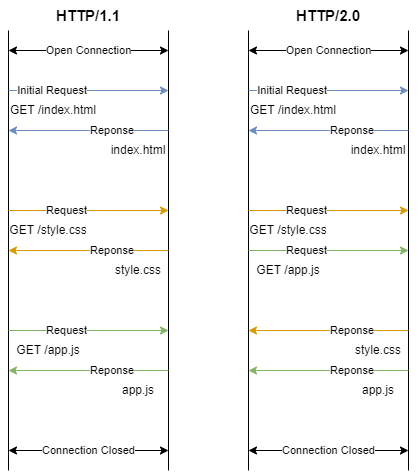

The diagram above was exported from draw.io. Its source (the exported page's mxGraphModel, read from the mxfile embedded in the PNG):
<mxGraphModel dx="981" dy="597" grid="1" gridSize="10" guides="1" tooltips="1" connect="1" arrows="1" fold="1" page="1" pageScale="1" pageWidth="827" pageHeight="1169" math="0" shadow="0">
  <root>
    <mxCell id="0" />
    <mxCell id="1" parent="0" />
    <mxCell id="0bV_P2XOXkIwSuYX2PzQ-1" value="" style="endArrow=none;html=1;rounded=0;" edge="1" parent="1">
      <mxGeometry width="50" height="50" relative="1" as="geometry">
        <mxPoint x="120" y="600" as="sourcePoint" />
        <mxPoint x="120" y="160" as="targetPoint" />
      </mxGeometry>
    </mxCell>
    <mxCell id="0bV_P2XOXkIwSuYX2PzQ-2" value="" style="endArrow=none;html=1;rounded=0;" edge="1" parent="1">
      <mxGeometry width="50" height="50" relative="1" as="geometry">
        <mxPoint x="280" y="600" as="sourcePoint" />
        <mxPoint x="280" y="160" as="targetPoint" />
      </mxGeometry>
    </mxCell>
    <mxCell id="0bV_P2XOXkIwSuYX2PzQ-3" value="Open Connection" style="endArrow=classic;startArrow=classic;html=1;rounded=0;" edge="1" parent="1">
      <mxGeometry width="50" height="50" relative="1" as="geometry">
        <mxPoint x="120" y="180" as="sourcePoint" />
        <mxPoint x="280" y="180" as="targetPoint" />
      </mxGeometry>
    </mxCell>
    <mxCell id="0bV_P2XOXkIwSuYX2PzQ-4" value="Initial Request" style="endArrow=classic;html=1;rounded=0;align=right;fillColor=#dae8fc;strokeColor=#6c8ebf;" edge="1" parent="1">
      <mxGeometry width="50" height="50" relative="1" as="geometry">
        <mxPoint x="120" y="220" as="sourcePoint" />
        <mxPoint x="280" y="220" as="targetPoint" />
      </mxGeometry>
    </mxCell>
    <mxCell id="0bV_P2XOXkIwSuYX2PzQ-5" value="Reponse" style="endArrow=classic;html=1;rounded=0;align=left;fillColor=#dae8fc;strokeColor=#6c8ebf;" edge="1" parent="1">
      <mxGeometry width="50" height="50" relative="1" as="geometry">
        <mxPoint x="280" y="260" as="sourcePoint" />
        <mxPoint x="120" y="260" as="targetPoint" />
      </mxGeometry>
    </mxCell>
    <mxCell id="0bV_P2XOXkIwSuYX2PzQ-6" value="GET /index.html" style="text;html=1;strokeColor=none;fillColor=none;align=center;verticalAlign=middle;whiteSpace=wrap;rounded=0;" vertex="1" parent="1">
      <mxGeometry x="120" y="230" width="90" height="20" as="geometry" />
    </mxCell>
    <mxCell id="0bV_P2XOXkIwSuYX2PzQ-7" value="index.html" style="text;html=1;strokeColor=none;fillColor=none;align=center;verticalAlign=middle;whiteSpace=wrap;rounded=0;" vertex="1" parent="1">
      <mxGeometry x="220" y="270" width="60" height="20" as="geometry" />
    </mxCell>
    <mxCell id="0bV_P2XOXkIwSuYX2PzQ-8" value="Request" style="endArrow=classic;html=1;rounded=0;align=right;fillColor=#ffe6cc;strokeColor=#d79b00;" edge="1" parent="1">
      <mxGeometry width="50" height="50" relative="1" as="geometry">
        <mxPoint x="120" y="340" as="sourcePoint" />
        <mxPoint x="280" y="340" as="targetPoint" />
      </mxGeometry>
    </mxCell>
    <mxCell id="0bV_P2XOXkIwSuYX2PzQ-9" value="GET /style.css" style="text;html=1;strokeColor=none;fillColor=none;align=center;verticalAlign=middle;whiteSpace=wrap;rounded=0;" vertex="1" parent="1">
      <mxGeometry x="120" y="350" width="80" height="20" as="geometry" />
    </mxCell>
    <mxCell id="0bV_P2XOXkIwSuYX2PzQ-10" value="Reponse" style="endArrow=classic;html=1;rounded=0;align=left;fillColor=#ffe6cc;strokeColor=#d79b00;" edge="1" parent="1">
      <mxGeometry width="50" height="50" relative="1" as="geometry">
        <mxPoint x="280" y="380" as="sourcePoint" />
        <mxPoint x="120" y="380" as="targetPoint" />
      </mxGeometry>
    </mxCell>
    <mxCell id="0bV_P2XOXkIwSuYX2PzQ-11" value="style.css" style="text;html=1;strokeColor=none;fillColor=none;align=center;verticalAlign=middle;whiteSpace=wrap;rounded=0;" vertex="1" parent="1">
      <mxGeometry x="220" y="390" width="60" height="20" as="geometry" />
    </mxCell>
    <mxCell id="0bV_P2XOXkIwSuYX2PzQ-12" value="Request" style="endArrow=classic;html=1;rounded=0;align=right;fillColor=#d5e8d4;strokeColor=#82b366;" edge="1" parent="1">
      <mxGeometry width="50" height="50" relative="1" as="geometry">
        <mxPoint x="120" y="460" as="sourcePoint" />
        <mxPoint x="280" y="460" as="targetPoint" />
      </mxGeometry>
    </mxCell>
    <mxCell id="0bV_P2XOXkIwSuYX2PzQ-13" value="GET /app.js" style="text;html=1;strokeColor=none;fillColor=none;align=center;verticalAlign=middle;whiteSpace=wrap;rounded=0;" vertex="1" parent="1">
      <mxGeometry x="120" y="470" width="80" height="20" as="geometry" />
    </mxCell>
    <mxCell id="0bV_P2XOXkIwSuYX2PzQ-14" value="Reponse" style="endArrow=classic;html=1;rounded=0;align=left;fillColor=#d5e8d4;strokeColor=#82b366;" edge="1" parent="1">
      <mxGeometry width="50" height="50" relative="1" as="geometry">
        <mxPoint x="280" y="500" as="sourcePoint" />
        <mxPoint x="120" y="500" as="targetPoint" />
      </mxGeometry>
    </mxCell>
    <mxCell id="0bV_P2XOXkIwSuYX2PzQ-15" value="app.js" style="text;html=1;strokeColor=none;fillColor=none;align=center;verticalAlign=middle;whiteSpace=wrap;rounded=0;" vertex="1" parent="1">
      <mxGeometry x="220" y="510" width="60" height="20" as="geometry" />
    </mxCell>
    <mxCell id="0bV_P2XOXkIwSuYX2PzQ-16" value="Connection Closed" style="endArrow=classic;startArrow=classic;html=1;rounded=0;" edge="1" parent="1">
      <mxGeometry width="50" height="50" relative="1" as="geometry">
        <mxPoint x="120" y="580" as="sourcePoint" />
        <mxPoint x="280" y="580" as="targetPoint" />
      </mxGeometry>
    </mxCell>
    <mxCell id="0bV_P2XOXkIwSuYX2PzQ-17" value="&lt;b&gt;&lt;font style=&quot;font-size: 15px;&quot;&gt;HTTP/1.1&lt;/font&gt;&lt;/b&gt;" style="text;html=1;strokeColor=none;fillColor=none;align=center;verticalAlign=middle;whiteSpace=wrap;rounded=0;" vertex="1" parent="1">
      <mxGeometry x="160" y="130" width="80" height="30" as="geometry" />
    </mxCell>
    <mxCell id="0bV_P2XOXkIwSuYX2PzQ-18" value="" style="endArrow=none;html=1;rounded=0;" edge="1" parent="1">
      <mxGeometry width="50" height="50" relative="1" as="geometry">
        <mxPoint x="360" y="600" as="sourcePoint" />
        <mxPoint x="360" y="160" as="targetPoint" />
      </mxGeometry>
    </mxCell>
    <mxCell id="0bV_P2XOXkIwSuYX2PzQ-19" value="" style="endArrow=none;html=1;rounded=0;" edge="1" parent="1">
      <mxGeometry width="50" height="50" relative="1" as="geometry">
        <mxPoint x="520" y="600" as="sourcePoint" />
        <mxPoint x="520" y="160" as="targetPoint" />
      </mxGeometry>
    </mxCell>
    <mxCell id="0bV_P2XOXkIwSuYX2PzQ-20" value="Open Connection" style="endArrow=classic;startArrow=classic;html=1;rounded=0;" edge="1" parent="1">
      <mxGeometry width="50" height="50" relative="1" as="geometry">
        <mxPoint x="360" y="180" as="sourcePoint" />
        <mxPoint x="520" y="180" as="targetPoint" />
      </mxGeometry>
    </mxCell>
    <mxCell id="0bV_P2XOXkIwSuYX2PzQ-21" value="Initial Request" style="endArrow=classic;html=1;rounded=0;align=right;fillColor=#dae8fc;strokeColor=#6c8ebf;" edge="1" parent="1">
      <mxGeometry width="50" height="50" relative="1" as="geometry">
        <mxPoint x="360" y="220" as="sourcePoint" />
        <mxPoint x="520" y="220" as="targetPoint" />
      </mxGeometry>
    </mxCell>
    <mxCell id="0bV_P2XOXkIwSuYX2PzQ-22" value="Reponse" style="endArrow=classic;html=1;rounded=0;align=left;fillColor=#dae8fc;strokeColor=#6c8ebf;" edge="1" parent="1">
      <mxGeometry width="50" height="50" relative="1" as="geometry">
        <mxPoint x="520" y="260" as="sourcePoint" />
        <mxPoint x="360" y="260" as="targetPoint" />
      </mxGeometry>
    </mxCell>
    <mxCell id="0bV_P2XOXkIwSuYX2PzQ-23" value="GET /index.html" style="text;html=1;strokeColor=none;fillColor=none;align=center;verticalAlign=middle;whiteSpace=wrap;rounded=0;" vertex="1" parent="1">
      <mxGeometry x="360" y="230" width="90" height="20" as="geometry" />
    </mxCell>
    <mxCell id="0bV_P2XOXkIwSuYX2PzQ-24" value="index.html" style="text;html=1;strokeColor=none;fillColor=none;align=center;verticalAlign=middle;whiteSpace=wrap;rounded=0;" vertex="1" parent="1">
      <mxGeometry x="460" y="270" width="60" height="20" as="geometry" />
    </mxCell>
    <mxCell id="0bV_P2XOXkIwSuYX2PzQ-25" value="Request" style="endArrow=classic;html=1;rounded=0;align=right;fillColor=#ffe6cc;strokeColor=#d79b00;" edge="1" parent="1">
      <mxGeometry width="50" height="50" relative="1" as="geometry">
        <mxPoint x="360" y="340" as="sourcePoint" />
        <mxPoint x="520" y="340" as="targetPoint" />
      </mxGeometry>
    </mxCell>
    <mxCell id="0bV_P2XOXkIwSuYX2PzQ-26" value="GET /style.css" style="text;html=1;strokeColor=none;fillColor=none;align=center;verticalAlign=middle;whiteSpace=wrap;rounded=0;" vertex="1" parent="1">
      <mxGeometry x="360" y="350" width="80" height="20" as="geometry" />
    </mxCell>
    <mxCell id="0bV_P2XOXkIwSuYX2PzQ-27" value="Reponse" style="endArrow=classic;html=1;rounded=0;align=left;fillColor=#ffe6cc;strokeColor=#d79b00;" edge="1" parent="1">
      <mxGeometry width="50" height="50" relative="1" as="geometry">
        <mxPoint x="520" y="460" as="sourcePoint" />
        <mxPoint x="360" y="460" as="targetPoint" />
      </mxGeometry>
    </mxCell>
    <mxCell id="0bV_P2XOXkIwSuYX2PzQ-28" value="style.css" style="text;html=1;strokeColor=none;fillColor=none;align=center;verticalAlign=middle;whiteSpace=wrap;rounded=0;" vertex="1" parent="1">
      <mxGeometry x="460" y="470" width="60" height="20" as="geometry" />
    </mxCell>
    <mxCell id="0bV_P2XOXkIwSuYX2PzQ-29" value="Request" style="endArrow=classic;html=1;rounded=0;align=right;fillColor=#d5e8d4;strokeColor=#82b366;" edge="1" parent="1">
      <mxGeometry width="50" height="50" relative="1" as="geometry">
        <mxPoint x="360" y="380" as="sourcePoint" />
        <mxPoint x="520" y="380" as="targetPoint" />
      </mxGeometry>
    </mxCell>
    <mxCell id="0bV_P2XOXkIwSuYX2PzQ-30" value="GET /app.js" style="text;html=1;strokeColor=none;fillColor=none;align=center;verticalAlign=middle;whiteSpace=wrap;rounded=0;" vertex="1" parent="1">
      <mxGeometry x="360" y="390" width="80" height="20" as="geometry" />
    </mxCell>
    <mxCell id="0bV_P2XOXkIwSuYX2PzQ-31" value="Reponse" style="endArrow=classic;html=1;rounded=0;align=left;fillColor=#d5e8d4;strokeColor=#82b366;" edge="1" parent="1">
      <mxGeometry width="50" height="50" relative="1" as="geometry">
        <mxPoint x="520" y="500" as="sourcePoint" />
        <mxPoint x="360" y="500" as="targetPoint" />
      </mxGeometry>
    </mxCell>
    <mxCell id="0bV_P2XOXkIwSuYX2PzQ-32" value="app.js" style="text;html=1;strokeColor=none;fillColor=none;align=center;verticalAlign=middle;whiteSpace=wrap;rounded=0;" vertex="1" parent="1">
      <mxGeometry x="460" y="510" width="60" height="20" as="geometry" />
    </mxCell>
    <mxCell id="0bV_P2XOXkIwSuYX2PzQ-33" value="Connection Closed" style="endArrow=classic;startArrow=classic;html=1;rounded=0;" edge="1" parent="1">
      <mxGeometry width="50" height="50" relative="1" as="geometry">
        <mxPoint x="360" y="580" as="sourcePoint" />
        <mxPoint x="520" y="580" as="targetPoint" />
      </mxGeometry>
    </mxCell>
    <mxCell id="0bV_P2XOXkIwSuYX2PzQ-34" value="&lt;b&gt;&lt;font style=&quot;font-size: 15px;&quot;&gt;HTTP/2.0&lt;/font&gt;&lt;/b&gt;" style="text;html=1;strokeColor=none;fillColor=none;align=center;verticalAlign=middle;whiteSpace=wrap;rounded=0;" vertex="1" parent="1">
      <mxGeometry x="400" y="130" width="80" height="30" as="geometry" />
    </mxCell>
  </root>
</mxGraphModel>